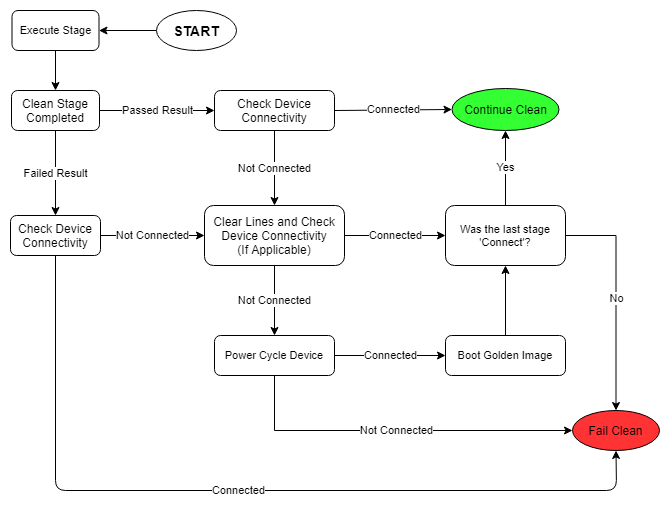

The diagram above was exported from draw.io. Its source (the exported page's mxGraphModel, read from the mxfile embedded in the PNG):
<mxGraphModel dx="1346" dy="977" grid="0" gridSize="10" guides="1" tooltips="1" connect="1" arrows="1" fold="1" page="0" pageScale="1" pageWidth="850" pageHeight="1100" math="0" shadow="0">
  <root>
    <mxCell id="0" />
    <mxCell id="1" parent="0" />
    <mxCell id="2" value="Clean Stage Completed" style="rounded=1;whiteSpace=wrap;html=1;" vertex="1" parent="1">
      <mxGeometry x="41" y="200" width="88" height="40" as="geometry" />
    </mxCell>
    <mxCell id="3" value="Passed Result" style="endArrow=classic;html=1;exitX=1;exitY=0.5;exitDx=0;exitDy=0;entryX=0;entryY=0.5;entryDx=0;entryDy=0;" edge="1" source="2" target="4" parent="1">
      <mxGeometry width="50" height="50" relative="1" as="geometry">
        <mxPoint x="-36" y="655" as="sourcePoint" />
        <mxPoint x="224" y="215" as="targetPoint" />
      </mxGeometry>
    </mxCell>
    <mxCell id="4" value="Check Device Connectivity" style="rounded=1;whiteSpace=wrap;html=1;" vertex="1" parent="1">
      <mxGeometry x="244" y="200" width="120" height="40" as="geometry" />
    </mxCell>
    <mxCell id="5" value="Connected" style="endArrow=classic;html=1;exitX=1;exitY=0.5;exitDx=0;exitDy=0;entryX=0;entryY=0.5;entryDx=0;entryDy=0;" edge="1" source="4" target="6" parent="1">
      <mxGeometry width="50" height="50" relative="1" as="geometry">
        <mxPoint x="-36" y="655" as="sourcePoint" />
        <mxPoint x="464" y="215" as="targetPoint" />
      </mxGeometry>
    </mxCell>
    <mxCell id="6" value="Continue Clean" style="ellipse;whiteSpace=wrap;html=1;fillColor=#33FF33;" vertex="1" parent="1">
      <mxGeometry x="481.5" y="198" width="107" height="42" as="geometry" />
    </mxCell>
    <mxCell id="7" value="Not Connected" style="endArrow=classic;html=1;exitX=0.5;exitY=1;exitDx=0;exitDy=0;entryX=0.5;entryY=0;entryDx=0;entryDy=0;" edge="1" source="4" target="9" parent="1">
      <mxGeometry width="50" height="50" relative="1" as="geometry">
        <mxPoint x="54" y="645" as="sourcePoint" />
        <mxPoint x="284" y="315" as="targetPoint" />
      </mxGeometry>
    </mxCell>
    <mxCell id="8" value="Not Connected" style="edgeStyle=orthogonalEdgeStyle;rounded=0;orthogonalLoop=1;jettySize=auto;html=1;fontSize=11;entryX=0.5;entryY=0;entryDx=0;entryDy=0;" edge="1" source="9" target="20" parent="1">
      <mxGeometry relative="1" as="geometry">
        <mxPoint x="304" y="485" as="targetPoint" />
      </mxGeometry>
    </mxCell>
    <mxCell id="9" value="Clear Lines and Check Device Connectivity&lt;br&gt;(If Applicable)" style="rounded=1;whiteSpace=wrap;html=1;" vertex="1" parent="1">
      <mxGeometry x="234" y="315" width="140" height="60" as="geometry" />
    </mxCell>
    <mxCell id="10" value="Check Device Connectivity" style="rounded=1;whiteSpace=wrap;html=1;" vertex="1" parent="1">
      <mxGeometry x="40" y="325" width="90" height="40" as="geometry" />
    </mxCell>
    <mxCell id="11" value="Failed Result" style="endArrow=classic;html=1;fontSize=11;exitX=0.5;exitY=1;exitDx=0;exitDy=0;entryX=0.5;entryY=0;entryDx=0;entryDy=0;" edge="1" source="2" target="10" parent="1">
      <mxGeometry width="50" height="50" relative="1" as="geometry">
        <mxPoint x="284" y="655" as="sourcePoint" />
        <mxPoint x="334" y="605" as="targetPoint" />
      </mxGeometry>
    </mxCell>
    <mxCell id="12" value="Connected" style="endArrow=classic;html=1;exitX=1;exitY=0.5;exitDx=0;exitDy=0;entryX=0;entryY=0.5;entryDx=0;entryDy=0;verticalAlign=middle;" edge="1" source="9" target="15" parent="1">
      <mxGeometry width="50" height="50" relative="1" as="geometry">
        <mxPoint x="354" y="225" as="sourcePoint" />
        <mxPoint x="514" y="345" as="targetPoint" />
      </mxGeometry>
    </mxCell>
    <mxCell id="13" value="Yes" style="endArrow=classic;html=1;fontSize=11;entryX=0.5;entryY=1;entryDx=0;entryDy=0;exitX=0.5;exitY=0;exitDx=0;exitDy=0;" edge="1" source="15" target="6" parent="1">
      <mxGeometry width="50" height="50" relative="1" as="geometry">
        <mxPoint x="535" y="295" as="sourcePoint" />
        <mxPoint x="275" y="585" as="targetPoint" />
      </mxGeometry>
    </mxCell>
    <mxCell id="14" value="No" style="edgeStyle=orthogonalEdgeStyle;rounded=0;orthogonalLoop=1;jettySize=auto;html=1;exitX=1;exitY=0.5;exitDx=0;exitDy=0;fontSize=11;entryX=0.5;entryY=0;entryDx=0;entryDy=0;" edge="1" source="15" target="16" parent="1">
      <mxGeometry relative="1" as="geometry">
        <mxPoint x="645.4999999999998" y="525" as="targetPoint" />
      </mxGeometry>
    </mxCell>
    <mxCell id="15" value="Was the last stage 'Connect'?" style="rounded=1;whiteSpace=wrap;html=1;fontSize=11;" vertex="1" parent="1">
      <mxGeometry x="475" y="315" width="120" height="60" as="geometry" />
    </mxCell>
    <mxCell id="16" value="Fail Clean" style="ellipse;whiteSpace=wrap;html=1;fillColor=#FF3333;" vertex="1" parent="1">
      <mxGeometry x="602" y="520" width="87" height="40" as="geometry" />
    </mxCell>
    <mxCell id="17" value="Not Connected" style="endArrow=classic;html=1;exitX=1;exitY=0.5;exitDx=0;exitDy=0;entryX=0;entryY=0.5;entryDx=0;entryDy=0;" edge="1" source="10" target="9" parent="1">
      <mxGeometry width="50" height="50" relative="1" as="geometry">
        <mxPoint x="294" y="245" as="sourcePoint" />
        <mxPoint x="294" y="325" as="targetPoint" />
      </mxGeometry>
    </mxCell>
    <mxCell id="18" value="Connected" style="edgeStyle=orthogonalEdgeStyle;rounded=0;orthogonalLoop=1;jettySize=auto;html=1;exitX=1;exitY=0.5;exitDx=0;exitDy=0;fontSize=11;" edge="1" source="20" target="25" parent="1">
      <mxGeometry relative="1" as="geometry" />
    </mxCell>
    <mxCell id="19" value="Not Connected" style="edgeStyle=orthogonalEdgeStyle;rounded=0;orthogonalLoop=1;jettySize=auto;html=1;entryX=0;entryY=0.5;entryDx=0;entryDy=0;fontSize=11;" edge="1" source="20" target="16" parent="1">
      <mxGeometry relative="1" as="geometry">
        <mxPoint x="660.9999999999986" y="545" as="targetPoint" />
        <Array as="points">
          <mxPoint x="304" y="540" />
        </Array>
      </mxGeometry>
    </mxCell>
    <mxCell id="20" value="Power Cycle Device" style="rounded=1;whiteSpace=wrap;html=1;fontSize=11;" vertex="1" parent="1">
      <mxGeometry x="244" y="445" width="120" height="40" as="geometry" />
    </mxCell>
    <mxCell id="21" style="edgeStyle=orthogonalEdgeStyle;rounded=0;orthogonalLoop=1;jettySize=auto;html=1;fontSize=11;" edge="1" source="22" target="27" parent="1">
      <mxGeometry relative="1" as="geometry" />
    </mxCell>
    <mxCell id="22" value="&lt;b&gt;&lt;font style=&quot;font-size: 14px&quot;&gt;START&lt;/font&gt;&lt;/b&gt;" style="ellipse;whiteSpace=wrap;html=1;fontSize=11;" vertex="1" parent="1">
      <mxGeometry x="186" y="120" width="80" height="40" as="geometry" />
    </mxCell>
    <mxCell id="23" value="Connected" style="endArrow=classic;html=1;exitX=0.5;exitY=1;exitDx=0;exitDy=0;entryX=0.5;entryY=1;entryDx=0;entryDy=0;" edge="1" source="10" target="16" parent="1">
      <mxGeometry width="50" height="50" relative="1" as="geometry">
        <mxPoint x="374" y="225" as="sourcePoint" />
        <mxPoint x="704" y="520" as="targetPoint" />
        <Array as="points">
          <mxPoint x="85" y="600" />
          <mxPoint x="646" y="600" />
        </Array>
      </mxGeometry>
    </mxCell>
    <mxCell id="24" style="edgeStyle=orthogonalEdgeStyle;rounded=0;orthogonalLoop=1;jettySize=auto;html=1;entryX=0.5;entryY=1;entryDx=0;entryDy=0;fontSize=11;" edge="1" source="25" target="15" parent="1">
      <mxGeometry relative="1" as="geometry" />
    </mxCell>
    <mxCell id="25" value="Boot Golden Image" style="rounded=1;whiteSpace=wrap;html=1;fontSize=11;" vertex="1" parent="1">
      <mxGeometry x="475" y="445" width="120" height="40" as="geometry" />
    </mxCell>
    <mxCell id="26" style="edgeStyle=orthogonalEdgeStyle;rounded=0;orthogonalLoop=1;jettySize=auto;html=1;fontSize=11;" edge="1" source="27" target="2" parent="1">
      <mxGeometry relative="1" as="geometry" />
    </mxCell>
    <mxCell id="27" value="Execute Stage" style="rounded=1;whiteSpace=wrap;html=1;fontSize=11;" vertex="1" parent="1">
      <mxGeometry x="41.5" y="120" width="87" height="40" as="geometry" />
    </mxCell>
  </root>
</mxGraphModel>